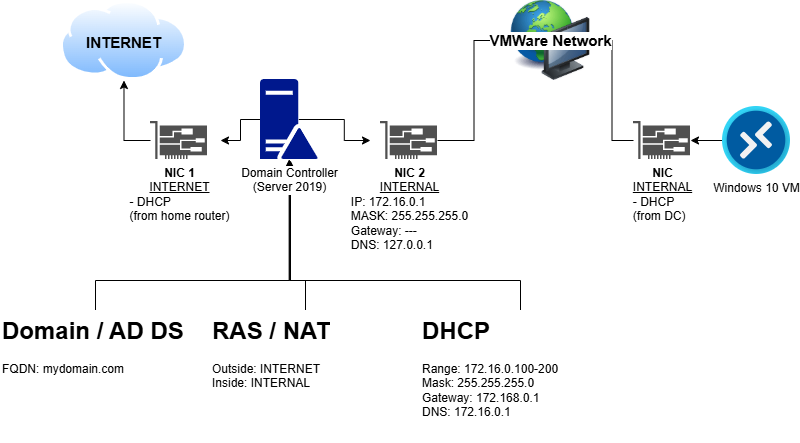

The diagram above was exported from draw.io. Its source (the exported page's mxGraphModel, read from the mxfile embedded in the PNG):
<mxGraphModel dx="1030" dy="574" grid="1" gridSize="10" guides="1" tooltips="1" connect="1" arrows="1" fold="1" page="1" pageScale="1" pageWidth="850" pageHeight="1100" math="0" shadow="0">
  <root>
    <mxCell id="0" />
    <mxCell id="1" parent="0" />
    <mxCell id="UA61Q6Ny7UfmUba0wPSi-1" parent="1" style="image;aspect=fixed;perimeter=ellipsePerimeter;html=1;align=center;shadow=0;dashed=0;spacingTop=3;image=img/lib/active_directory/internet_cloud.svg;labelPosition=center;verticalLabelPosition=middle;verticalAlign=middle;labelBackgroundColor=none;fontColor=light-dark(#000000,#000000);fontStyle=1;fontSize=15;" value="INTERNET" vertex="1">
      <mxGeometry height="80" width="126.98" x="80" y="10" as="geometry" />
    </mxCell>
    <mxCell id="HlgO3X0dWBmG5XUUdYRm-8" edge="1" parent="1" source="UA61Q6Ny7UfmUba0wPSi-4" style="edgeStyle=orthogonalEdgeStyle;rounded=0;orthogonalLoop=1;jettySize=auto;html=1;entryX=0.5;entryY=1;entryDx=0;entryDy=0;" target="UA61Q6Ny7UfmUba0wPSi-1">
      <mxGeometry relative="1" as="geometry">
        <Array as="points">
          <mxPoint x="143.5" y="150" />
        </Array>
      </mxGeometry>
    </mxCell>
    <mxCell id="UA61Q6Ny7UfmUba0wPSi-4" parent="1" style="sketch=0;pointerEvents=1;shadow=0;dashed=0;html=1;strokeColor=none;fillColor=#505050;labelPosition=center;verticalLabelPosition=bottom;verticalAlign=top;outlineConnect=0;align=center;shape=mxgraph.office.devices.nic;labelBackgroundColor=default;" value="&lt;b&gt;NIC 1&lt;/b&gt;&lt;div&gt;&lt;span style=&quot;text-align: left; color: light-dark(rgb(0, 0, 0), rgb(0, 127, 255));&quot;&gt;&lt;u&gt;INTERNET&lt;/u&gt;&lt;/span&gt;&lt;div style=&quot;text-align: left;&quot;&gt;- DHCP &lt;br&gt;(from home router)&lt;/div&gt;&lt;/div&gt;" vertex="1">
      <mxGeometry height="38" width="57" x="170" y="131" as="geometry" />
    </mxCell>
    <mxCell id="HlgO3X0dWBmG5XUUdYRm-12" edge="1" parent="1" source="UA61Q6Ny7UfmUba0wPSi-5" style="edgeStyle=orthogonalEdgeStyle;rounded=0;orthogonalLoop=1;jettySize=auto;html=1;entryX=0;entryY=0.5;entryDx=0;entryDy=0;" target="HlgO3X0dWBmG5XUUdYRm-9">
      <mxGeometry relative="1" as="geometry">
        <mxPoint x="428.5" y="40" as="targetPoint" />
      </mxGeometry>
    </mxCell>
    <mxCell id="UA61Q6Ny7UfmUba0wPSi-5" parent="1" style="sketch=0;pointerEvents=1;shadow=0;dashed=0;html=1;strokeColor=none;fillColor=#505050;labelPosition=center;verticalLabelPosition=bottom;verticalAlign=top;outlineConnect=0;align=center;shape=mxgraph.office.devices.nic;labelBackgroundColor=default;" value="&lt;b&gt;NIC 2&lt;br&gt;&lt;div&gt;&lt;span style=&quot;font-weight: normal; color: light-dark(rgb(0, 0, 0), rgb(204, 0, 102));&quot;&gt;&lt;u&gt;INTERNAL&lt;/u&gt;&lt;/span&gt;&lt;/div&gt;&lt;/b&gt;&lt;div style=&quot;text-align: left;&quot;&gt;IP: 172.16.0.1&lt;/div&gt;&lt;div style=&quot;text-align: left;&quot;&gt;MASK: 255.255.255.0&lt;/div&gt;&lt;div style=&quot;text-align: left;&quot;&gt;Gateway: ---&lt;/div&gt;&lt;div style=&quot;text-align: left;&quot;&gt;DNS: 127.0.0.1&lt;/div&gt;" vertex="1">
      <mxGeometry height="38" width="57" x="400" y="131" as="geometry" />
    </mxCell>
    <mxCell id="HlgO3X0dWBmG5XUUdYRm-29" edge="1" parent="1" source="HlgO3X0dWBmG5XUUdYRm-13" style="edgeStyle=orthogonalEdgeStyle;rounded=0;orthogonalLoop=1;jettySize=auto;html=1;" target="HlgO3X0dWBmG5XUUdYRm-15">
      <mxGeometry relative="1" as="geometry" />
    </mxCell>
    <mxCell id="HlgO3X0dWBmG5XUUdYRm-13" parent="1" style="image;aspect=fixed;html=1;points=[];align=center;fontSize=12;image=img/lib/azure2/other/Windows_Virtual_Desktop.svg;" value="Windows 10 VM" vertex="1">
      <mxGeometry height="68" width="68" x="742" y="116" as="geometry" />
    </mxCell>
    <mxCell id="HlgO3X0dWBmG5XUUdYRm-16" edge="1" parent="1" source="HlgO3X0dWBmG5XUUdYRm-15" style="edgeStyle=orthogonalEdgeStyle;rounded=0;orthogonalLoop=1;jettySize=auto;html=1;entryX=1;entryY=0.5;entryDx=0;entryDy=0;" target="HlgO3X0dWBmG5XUUdYRm-9">
      <mxGeometry relative="1" as="geometry" />
    </mxCell>
    <mxCell id="HlgO3X0dWBmG5XUUdYRm-15" parent="1" style="sketch=0;pointerEvents=1;shadow=0;dashed=0;html=1;strokeColor=none;fillColor=#505050;labelPosition=center;verticalLabelPosition=bottom;verticalAlign=top;outlineConnect=0;align=center;shape=mxgraph.office.devices.nic;labelBackgroundColor=default;" value="&lt;b&gt;NIC&lt;br&gt;&lt;div&gt;&lt;span style=&quot;font-weight: normal; color: light-dark(rgb(0, 0, 0), rgb(204, 0, 102));&quot;&gt;&lt;u&gt;INTERNAL&lt;/u&gt;&lt;/span&gt;&lt;/div&gt;&lt;/b&gt;&lt;div style=&quot;text-align: left;&quot;&gt;- DHCP&lt;/div&gt;&lt;div style=&quot;text-align: left;&quot;&gt;(from DC)&lt;/div&gt;" vertex="1">
      <mxGeometry height="38" width="57" x="653" y="131" as="geometry" />
    </mxCell>
    <mxCell id="HlgO3X0dWBmG5XUUdYRm-9" parent="1" style="image;html=1;image=img/lib/clip_art/computers/Network_128x128.png;verticalAlign=middle;align=center;labelPosition=center;verticalLabelPosition=middle;labelBackgroundColor=light-dark(#FFFFFF,#FFFFFF);fontColor=light-dark(#000000,#000000);fontStyle=1;fontSize=15;" value="VMWare Network" vertex="1">
      <mxGeometry height="80" width="80" x="530" y="10" as="geometry" />
    </mxCell>
    <mxCell id="HlgO3X0dWBmG5XUUdYRm-24" edge="1" parent="1" source="HlgO3X0dWBmG5XUUdYRm-18" style="edgeStyle=orthogonalEdgeStyle;rounded=0;orthogonalLoop=1;jettySize=auto;html=1;exitX=0.5;exitY=0;exitDx=0;exitDy=0;" target="UA61Q6Ny7UfmUba0wPSi-2">
      <mxGeometry relative="1" as="geometry">
        <Array as="points">
          <mxPoint x="115" y="290" />
          <mxPoint x="308.8" y="290" />
        </Array>
      </mxGeometry>
    </mxCell>
    <mxCell id="HlgO3X0dWBmG5XUUdYRm-18" parent="1" style="text;html=1;whiteSpace=wrap;overflow=hidden;rounded=0;fillColor=default;" value="&lt;h1 style=&quot;margin-top: 0px;&quot;&gt;Domain / AD DS&lt;/h1&gt;&lt;p&gt;FQDN: mydomain.com&lt;/p&gt;" vertex="1">
      <mxGeometry height="80" width="190" x="20" y="320" as="geometry" />
    </mxCell>
    <mxCell id="HlgO3X0dWBmG5XUUdYRm-26" edge="1" parent="1" source="HlgO3X0dWBmG5XUUdYRm-21" style="edgeStyle=orthogonalEdgeStyle;rounded=0;orthogonalLoop=1;jettySize=auto;html=1;">
      <mxGeometry relative="1" as="geometry">
        <Array as="points">
          <mxPoint x="540" y="290" />
          <mxPoint x="310" y="290" />
        </Array>
        <mxPoint x="310" y="170" as="targetPoint" />
      </mxGeometry>
    </mxCell>
    <mxCell id="HlgO3X0dWBmG5XUUdYRm-21" parent="1" style="text;html=1;whiteSpace=wrap;overflow=hidden;rounded=0;fillColor=default;" value="&lt;h1 style=&quot;margin-top: 0px;&quot;&gt;&lt;span style=&quot;background-color: transparent; color: light-dark(rgb(0, 0, 0), rgb(255, 255, 255));&quot;&gt;DHCP&lt;/span&gt;&lt;/h1&gt;&lt;div&gt;Range: 172.16.0.100-200&lt;br&gt;Mask: 255.255.255.0&lt;/div&gt;&lt;div&gt;Gateway: 172.168.0.1&lt;/div&gt;&lt;div&gt;DNS: 172.16.0.1&lt;/div&gt;&lt;div&gt;&lt;span style=&quot;background-color: transparent; color: light-dark(rgb(0, 0, 0), rgb(255, 255, 255)); font-size: 12px; font-weight: normal;&quot;&gt;&lt;br&gt;&lt;/span&gt;&lt;/div&gt;" vertex="1">
      <mxGeometry height="130" width="190" x="440" y="320" as="geometry" />
    </mxCell>
    <mxCell id="HlgO3X0dWBmG5XUUdYRm-25" edge="1" parent="1" source="HlgO3X0dWBmG5XUUdYRm-22" style="edgeStyle=orthogonalEdgeStyle;rounded=0;orthogonalLoop=1;jettySize=auto;html=1;" target="UA61Q6Ny7UfmUba0wPSi-2">
      <mxGeometry relative="1" as="geometry">
        <Array as="points">
          <mxPoint x="325" y="290" />
          <mxPoint x="308.8" y="290" />
        </Array>
      </mxGeometry>
    </mxCell>
    <mxCell id="HlgO3X0dWBmG5XUUdYRm-22" parent="1" style="text;html=1;whiteSpace=wrap;overflow=hidden;rounded=0;fillColor=default;" value="&lt;h1 style=&quot;margin-top: 0px;&quot;&gt;&lt;span style=&quot;background-color: transparent; color: light-dark(rgb(0, 0, 0), rgb(255, 255, 255));&quot;&gt;RAS / NAT&lt;/span&gt;&lt;/h1&gt;&lt;div&gt;Outside: &lt;span style=&quot;color: light-dark(rgb(0, 0, 0), rgb(0, 102, 204));&quot;&gt;INTERNET&lt;/span&gt;&lt;/div&gt;&lt;div&gt;Inside: &lt;span style=&quot;color: light-dark(rgb(0, 0, 0), rgb(153, 0, 77));&quot;&gt;INTERNAL&lt;/span&gt;&lt;/div&gt;&lt;div&gt;&lt;span style=&quot;background-color: transparent; color: light-dark(rgb(0, 0, 0), rgb(255, 255, 255)); font-size: 12px; font-weight: normal;&quot;&gt;&lt;br&gt;&lt;/span&gt;&lt;/div&gt;" vertex="1">
      <mxGeometry height="130" width="190" x="230" y="320" as="geometry" />
    </mxCell>
    <mxCell id="HlgO3X0dWBmG5XUUdYRm-27" edge="1" parent="1" source="UA61Q6Ny7UfmUba0wPSi-2" style="edgeStyle=orthogonalEdgeStyle;rounded=0;orthogonalLoop=1;jettySize=auto;html=1;">
      <mxGeometry relative="1" as="geometry">
        <mxPoint x="240" y="150" as="targetPoint" />
      </mxGeometry>
    </mxCell>
    <mxCell id="HlgO3X0dWBmG5XUUdYRm-28" edge="1" parent="1" source="UA61Q6Ny7UfmUba0wPSi-2" style="edgeStyle=orthogonalEdgeStyle;rounded=0;orthogonalLoop=1;jettySize=auto;html=1;exitX=0.665;exitY=0.5;exitDx=0;exitDy=0;exitPerimeter=0;">
      <mxGeometry relative="1" as="geometry">
        <mxPoint x="390" y="150" as="targetPoint" />
      </mxGeometry>
    </mxCell>
    <mxCell id="UA61Q6Ny7UfmUba0wPSi-2" parent="1" style="sketch=0;aspect=fixed;pointerEvents=1;shadow=0;dashed=0;html=1;strokeColor=none;labelPosition=center;verticalLabelPosition=bottom;verticalAlign=top;align=center;fillColor=#00188D;shape=mxgraph.mscae.enterprise.domain_controller;labelBackgroundColor=default;" value="Domain Controller&lt;br&gt;(Server 2019)" vertex="1">
      <mxGeometry height="80" width="57.6" x="280" y="89" as="geometry" />
    </mxCell>
  </root>
</mxGraphModel>